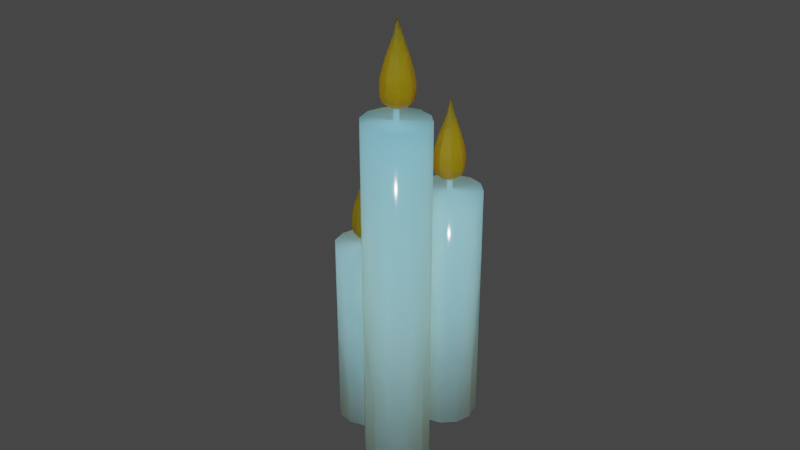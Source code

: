 # Source: triple_candle.blend  (saved by Blender 2.92.15; exported with 4.5.12 LTS)
import bpy
from mathutils import Matrix  # noqa: F401  (used for matrix-valued properties, if any)

bpy.ops.wm.read_factory_settings(use_empty=True)
scene = bpy.context.scene
scene.name = 'Scene'

# ---- collections
col_collection = bpy.data.collections.new('Collection'); scene.collection.children.link(col_collection)

# ---- materials (node trees are filled in below, after node groups)
mat_wax = bpy.data.materials.new('wax')
mat_wax.use_transparent_shadow = False
mat_fire = bpy.data.materials.new('fire')
mat_fire.use_transparent_shadow = False

# ---- material node trees
mat_wax.use_nodes = True; mat_wax.node_tree.nodes.clear()
_N = mat_wax.node_tree.nodes; _L = mat_wax.node_tree.links
n0 = _N.new('ShaderNodeBsdfPrincipled'); n0.name = 'Principled BSDF'; n0.location = (10, 300)
n0.distribution = 'GGX'
n0.subsurface_method = 'BURLEY'
n0.inputs[2].default_value = 0.1176
n0.inputs[3].default_value = 1.45
n0.inputs[8].default_value = 1.0
n0.inputs[10].default_value = 0.5441
n0.inputs[27].default_value = (0.0, 0.0, 0.0, 1.0)
n0.inputs[28].default_value = 1.0
n1 = _N.new('ShaderNodeOutputMaterial'); n1.name = 'Material Output'; n1.location = (300, 300)
_L.new(n0.outputs[0], n1.inputs[0])
n1.is_active_output = True
mat_fire.use_nodes = True; mat_fire.node_tree.nodes.clear()
_N = mat_fire.node_tree.nodes; _L = mat_fire.node_tree.links
n0 = _N.new('ShaderNodeBsdfPrincipled'); n0.name = 'Principled BSDF'; n0.location = (10, 300)
n0.distribution = 'GGX'
n0.subsurface_method = 'BURLEY'
n0.inputs[0].default_value = (0.8, 0.2403, 0.0, 1.0)
n0.inputs[3].default_value = 1.45
n0.inputs[8].default_value = 1.0
n0.inputs[10].default_value = 0.1273
n0.inputs[27].default_value = (0.0, 0.0, 0.0, 1.0)
n0.inputs[28].default_value = 1.0
n1 = _N.new('ShaderNodeOutputMaterial'); n1.name = 'Material Output'; n1.location = (300, 300)
_L.new(n0.outputs[0], n1.inputs[0])
n1.is_active_output = True

# ---- world
world_world = bpy.data.worlds.new('World'); scene.world = world_world
world_world.use_nodes = True; world_world.node_tree.nodes.clear()
_N = world_world.node_tree.nodes; _L = world_world.node_tree.links
n0 = _N.new('ShaderNodeOutputWorld'); n0.name = 'World Output'; n0.location = (300, 300)
n1 = _N.new('ShaderNodeBackground'); n1.name = 'Background'; n1.location = (10, 300)
n1.inputs[0].default_value = (0.05088, 0.05088, 0.05088, 1.0)
_L.new(n1.outputs[0], n0.inputs[0])
n0.is_active_output = True
world_world.color = (0.05088, 0.05088, 0.05088)
world_world.use_sun_shadow = False
world_world.sun_shadow_jitter_overblur = 0.0

# ---- meshes
me_cylinder = bpy.data.meshes.new('Cylinder')
me_cylinder.from_pydata([(-0.0128, 0.007775, 0.0), (-0.0128, -0.00137, 0.06), (-0.007799, 0.006436, 0.0), (-0.01237, -0.001485, 0.06), (-0.004138, 0.002775, 0.0), (-0.01206, -0.001797, 0.06), (-0.002799, -0.002225, 0.0), (-0.01194, -0.002225, 0.06), (-0.004138, -0.007225, 0.0), (-0.01206, -0.002652, 0.06), (-0.007799, -0.01088, 0.0), (-0.01237, -0.002965, 0.06), (-0.0128, -0.01222, 0.0), (-0.0128, -0.003079, 0.06), (-0.0178, -0.01088, 0.0), (-0.01323, -0.002965, 0.06), (-0.02146, -0.007225, 0.0), (-0.01354, -0.002652, 0.06), (-0.0228, -0.002225, 0.0), (-0.01365, -0.002225, 0.06), (-0.02146, 0.002775, 0.0), (-0.01354, -0.001797, 0.06), (-0.0178, 0.006436, 0.0), (-0.01323, -0.001485, 0.06), (-0.007799, 0.006436, 0.06), (-0.0128, 0.007775, 0.06), (-0.004138, 0.002775, 0.06), (-0.002799, -0.002225, 0.06), (-0.004138, -0.007225, 0.06), (-0.007799, -0.01088, 0.06), (-0.0128, -0.01222, 0.06), (-0.0178, -0.01088, 0.06), (-0.02146, -0.007225, 0.06), (-0.0228, -0.002225, 0.06), (-0.02146, 0.002775, 0.06), (-0.0178, 0.006436, 0.06), (-0.01237, -0.001485, 0.07153), (-0.0128, -0.00137, 0.07153), (-0.01206, -0.001797, 0.07153), (-0.01194, -0.002225, 0.07153), (-0.01206, -0.002652, 0.07153), (-0.01237, -0.002965, 0.07153), (-0.0128, -0.003079, 0.07153), (-0.01323, -0.002965, 0.07153), (-0.01354, -0.002652, 0.07153), (-0.01365, -0.002225, 0.07153), (-0.01354, -0.001797, 0.07153), (-0.01323, -0.001485, 0.07153), (0.004825, 0.02434, 3.725e-09), (0.004825, 0.0152, 0.07732), (0.009825, 0.023, 3.725e-09), (0.005252, 0.01508, 0.07732), (0.01348, 0.01934, 3.725e-09), (0.005565, 0.01477, 0.07732), (0.01482, 0.01434, 3.725e-09), (0.005679, 0.01434, 0.07732), (0.01348, 0.009343, 3.725e-09), (0.005565, 0.01392, 0.07732), (0.009825, 0.005683, 3.725e-09), (0.005252, 0.0136, 0.07732), (0.004825, 0.004343, 3.725e-09), (0.004825, 0.01349, 0.07732), (-0.0001754, 0.005683, 3.725e-09), (0.004397, 0.0136, 0.07732), (-0.003836, 0.009343, 3.725e-09), (0.004085, 0.01392, 0.07732), (-0.005175, 0.01434, 3.725e-09), (0.00397, 0.01434, 0.07732), (-0.003836, 0.01934, 3.725e-09), (0.004085, 0.01477, 0.07732), (-0.0001754, 0.023, 3.725e-09), (0.004397, 0.01508, 0.07732), (0.009825, 0.023, 0.07732), (0.004825, 0.02434, 0.07732), (0.01348, 0.01934, 0.07732), (0.01482, 0.01434, 0.07732), (0.01348, 0.009343, 0.07732), (0.009825, 0.005683, 0.07732), (0.004825, 0.004343, 0.07732), (-0.0001754, 0.005683, 0.07732), (-0.003836, 0.009343, 0.07732), (-0.005175, 0.01434, 0.07732), (-0.003836, 0.01934, 0.07732), (-0.0001754, 0.023, 0.07732), (0.005252, 0.01508, 0.08885), (0.004825, 0.0152, 0.08885), (0.005565, 0.01477, 0.08885), (0.005679, 0.01434, 0.08885), (0.005565, 0.01392, 0.08885), (0.005252, 0.0136, 0.08885), (0.004825, 0.01349, 0.08885), (0.004397, 0.0136, 0.08885), (0.004085, 0.01392, 0.08885), (0.00397, 0.01434, 0.08885), (0.004085, 0.01477, 0.08885), (0.004397, 0.01508, 0.08885), (0.006707, -0.002162, 0.0), (0.006707, -0.01131, 0.1073), (0.01171, -0.003502, 0.0), (0.007135, -0.01142, 0.1073), (0.01537, -0.007162, 0.0), (0.007447, -0.01173, 0.1073), (0.01671, -0.01216, 0.0), (0.007562, -0.01216, 0.1073), (0.01537, -0.01716, 0.0), (0.007447, -0.01259, 0.1073), (0.01171, -0.02082, 0.0), (0.007135, -0.0129, 0.1073), (0.006707, -0.02216, 0.0), (0.006707, -0.01302, 0.1073), (0.001707, -0.02082, 0.0), (0.00628, -0.0129, 0.1073), (-0.001953, -0.01716, 0.0), (0.005967, -0.01259, 0.1073), (-0.003293, -0.01216, 0.0), (0.005853, -0.01216, 0.1073), (-0.001953, -0.007162, 0.0), (0.005967, -0.01173, 0.1073), (0.001707, -0.003502, 0.0), (0.00628, -0.01142, 0.1073), (0.01171, -0.003502, 0.1073), (0.006707, -0.002162, 0.1073), (0.01537, -0.007162, 0.1073), (0.01671, -0.01216, 0.1073), (0.01537, -0.01716, 0.1073), (0.01171, -0.02082, 0.1073), (0.006707, -0.02216, 0.1073), (0.001707, -0.02082, 0.1073), (-0.001953, -0.01716, 0.1073), (-0.003293, -0.01216, 0.1073), (-0.001953, -0.007162, 0.1073), (0.001707, -0.003502, 0.1073), (0.007135, -0.01142, 0.1188), (0.006707, -0.01131, 0.1188), (0.007447, -0.01173, 0.1188), (0.007562, -0.01216, 0.1188), (0.007447, -0.01259, 0.1188), (0.007135, -0.0129, 0.1188), (0.006707, -0.01302, 0.1188), (0.00628, -0.0129, 0.1188), (0.005967, -0.01259, 0.1188), (0.005853, -0.01216, 0.1188), (0.005967, -0.01173, 0.1188), (0.00628, -0.01142, 0.1188)], [], [(0, 25, 24, 2), (2, 24, 26, 4), (4, 26, 27, 6), (6, 27, 28, 8), (8, 28, 29, 10), (10, 29, 30, 12), (12, 30, 31, 14), (14, 31, 32, 16), (16, 32, 33, 18), (18, 33, 34, 20), (3, 1, 37, 36), (20, 34, 35, 22), (22, 35, 25, 0), (0, 2, 4, 6, 8, 10, 12, 14, 16, 18, 20, 22), (1, 3, 24, 25), (3, 5, 26, 24), (5, 7, 27, 26), (7, 9, 28, 27), (9, 11, 29, 28), (11, 13, 30, 29), (13, 15, 31, 30), (15, 17, 32, 31), (17, 19, 33, 32), (19, 21, 34, 33), (21, 23, 35, 34), (23, 1, 25, 35), (36, 37, 47, 46, 45, 44, 43, 42, 41, 40, 39, 38), (17, 15, 43, 44), (11, 9, 40, 41), (1, 23, 47, 37), (5, 3, 36, 38), (19, 17, 44, 45), (13, 11, 41, 42), (7, 5, 38, 39), (21, 19, 45, 46), (15, 13, 42, 43), (9, 7, 39, 40), (23, 21, 46, 47), (48, 73, 72, 50), (50, 72, 74, 52), (52, 74, 75, 54), (54, 75, 76, 56), (56, 76, 77, 58), (58, 77, 78, 60), (60, 78, 79, 62), (62, 79, 80, 64), (64, 80, 81, 66), (66, 81, 82, 68), (51, 49, 85, 84), (68, 82, 83, 70), (70, 83, 73, 48), (48, 50, 52, 54, 56, 58, 60, 62, 64, 66, 68, 70), (49, 51, 72, 73), (51, 53, 74, 72), (53, 55, 75, 74), (55, 57, 76, 75), (57, 59, 77, 76), (59, 61, 78, 77), (61, 63, 79, 78), (63, 65, 80, 79), (65, 67, 81, 80), (67, 69, 82, 81), (69, 71, 83, 82), (71, 49, 73, 83), (84, 85, 95, 94, 93, 92, 91, 90, 89, 88, 87, 86), (65, 63, 91, 92), (59, 57, 88, 89), (49, 71, 95, 85), (53, 51, 84, 86), (67, 65, 92, 93), (61, 59, 89, 90), (55, 53, 86, 87), (69, 67, 93, 94), (63, 61, 90, 91), (57, 55, 87, 88), (71, 69, 94, 95), (96, 121, 120, 98), (98, 120, 122, 100), (100, 122, 123, 102), (102, 123, 124, 104), (104, 124, 125, 106), (106, 125, 126, 108), (108, 126, 127, 110), (110, 127, 128, 112), (112, 128, 129, 114), (114, 129, 130, 116), (99, 97, 133, 132), (116, 130, 131, 118), (118, 131, 121, 96), (96, 98, 100, 102, 104, 106, 108, 110, 112, 114, 116, 118), (97, 99, 120, 121), (99, 101, 122, 120), (101, 103, 123, 122), (103, 105, 124, 123), (105, 107, 125, 124), (107, 109, 126, 125), (109, 111, 127, 126), (111, 113, 128, 127), (113, 115, 129, 128), (115, 117, 130, 129), (117, 119, 131, 130), (119, 97, 121, 131), (132, 133, 143, 142, 141, 140, 139, 138, 137, 136, 135, 134), (113, 111, 139, 140), (107, 105, 136, 137), (97, 119, 143, 133), (101, 99, 132, 134), (115, 113, 140, 141), (109, 107, 137, 138), (103, 101, 134, 135), (117, 115, 141, 142), (111, 109, 138, 139), (105, 103, 135, 136), (119, 117, 142, 143)])
me_cylinder.polygons.foreach_set('use_smooth', [True] * 114)
_uv = me_cylinder.uv_layers.new(name='UVMap')
_uv.uv.foreach_set('vector', [1.0, 0.5, 1.0, 1.0, 0.9167, 1.0, 0.9167, 0.5, 0.9167, 0.5, 0.9167, 1.0, 0.8333, 1.0, 0.8333, 0.5, 0.8333, 0.5, 0.8333, 1.0, 0.75, 1.0, 0.75, 0.5, 0.75, 0.5, 0.75, 1.0, 0.6667, 1.0, 0.6667, 0.5, 0.6667, 0.5, 0.6667, 1.0, 0.5833, 1.0, 0.5833, 0.5, 0.5833, 0.5, 0.5833, 1.0, 0.5, 1.0, 0.5, 0.5, 0.5, 0.5, 0.5, 1.0, 0.4167, 1.0, 0.4167, 0.5, 0.4167, 0.5, 0.4167, 1.0, 0.3333, 1.0, 0.3333, 0.5, 0.3333, 0.5, 0.3333, 1.0, 0.25, 1.0, 0.25, 0.5, 0.25, 0.5, 0.25, 1.0, 0.1667, 1.0, 0.1667, 0.5, 0.2758, 0.2947, 0.25, 0.3016, 0.25, 0.3016, 0.2758, 0.2947, 0.1667, 0.5, 0.1667, 1.0, 0.08333, 1.0, 0.08333, 0.5, 0.08333, 0.5, 0.08333, 1.0, 7.451e-08, 1.0, 7.451e-08, 0.5, 0.75, 0.49, 0.87, 0.4578, 0.9578, 0.37, 0.99, 0.25, 0.9578, 0.13, 0.87, 0.04215, 0.75, 0.01, 0.63, 0.04215, 0.5422, 0.13, 0.51, 0.25, 0.5422, 0.37, 0.63, 0.4578, 0.25, 0.3016, 0.2758, 0.2947, 0.37, 0.4578, 0.25, 0.49, 0.2758, 0.2947, 0.2947, 0.2758, 0.4578, 0.37, 0.37, 0.4578, 0.2947, 0.2758, 0.3016, 0.25, 0.49, 0.25, 0.4578, 0.37, 0.3016, 0.25, 0.2947, 0.2242, 0.4578, 0.13, 0.49, 0.25, 0.2947, 0.2242, 0.2758, 0.2053, 0.37, 0.04215, 0.4578, 0.13, 0.2758, 0.2053, 0.25, 0.1984, 0.25, 0.01, 0.37, 0.04215, 0.25, 0.1984, 0.2242, 0.2053, 0.13, 0.04215, 0.25, 0.01, 0.2242, 0.2053, 0.2053, 0.2242, 0.04215, 0.13, 0.13, 0.04215, 0.2053, 0.2242, 0.1984, 0.25, 0.01, 0.25, 0.04215, 0.13, 0.1984, 0.25, 0.2053, 0.2758, 0.04215, 0.37, 0.01, 0.25, 0.2053, 0.2758, 0.2242, 0.2947, 0.13, 0.4578, 0.04215, 0.37, 0.2242, 0.2947, 0.25, 0.3016, 0.25, 0.49, 0.13, 0.4578, 0.2758, 0.2947, 0.25, 0.3016, 0.2242, 0.2947, 0.2053, 0.2758, 0.1984, 0.25, 0.2053, 0.2242, 0.2242, 0.2053, 0.25, 0.1984, 0.2758, 0.2053, 0.2947, 0.2242, 0.3016, 0.25, 0.2947, 0.2758, 0.2053, 0.2242, 0.2242, 0.2053, 0.2242, 0.2053, 0.2053, 0.2242, 0.2758, 0.2053, 0.2947, 0.2242, 0.2947, 0.2242, 0.2758, 0.2053, 0.25, 0.3016, 0.2242, 0.2947, 0.2242, 0.2947, 0.25, 0.3016, 0.2947, 0.2758, 0.2758, 0.2947, 0.2758, 0.2947, 0.2947, 0.2758, 0.1984, 0.25, 0.2053, 0.2242, 0.2053, 0.2242, 0.1984, 0.25, 0.25, 0.1984, 0.2758, 0.2053, 0.2758, 0.2053, 0.25, 0.1984, 0.3016, 0.25, 0.2947, 0.2758, 0.2947, 0.2758, 0.3016, 0.25, 0.2053, 0.2758, 0.1984, 0.25, 0.1984, 0.25, 0.2053, 0.2758, 0.2242, 0.2053, 0.25, 0.1984, 0.25, 0.1984, 0.2242, 0.2053, 0.2947, 0.2242, 0.3016, 0.25, 0.3016, 0.25, 0.2947, 0.2242, 0.2242, 0.2947, 0.2053, 0.2758, 0.2053, 0.2758, 0.2242, 0.2947, 1.0, 0.5, 1.0, 1.0, 0.9167, 1.0, 0.9167, 0.5, 0.9167, 0.5, 0.9167, 1.0, 0.8333, 1.0, 0.8333, 0.5, 0.8333, 0.5, 0.8333, 1.0, 0.75, 1.0, 0.75, 0.5, 0.75, 0.5, 0.75, 1.0, 0.6667, 1.0, 0.6667, 0.5, 0.6667, 0.5, 0.6667, 1.0, 0.5833, 1.0, 0.5833, 0.5, 0.5833, 0.5, 0.5833, 1.0, 0.5, 1.0, 0.5, 0.5, 0.5, 0.5, 0.5, 1.0, 0.4167, 1.0, 0.4167, 0.5, 0.4167, 0.5, 0.4167, 1.0, 0.3333, 1.0, 0.3333, 0.5, 0.3333, 0.5, 0.3333, 1.0, 0.25, 1.0, 0.25, 0.5, 0.25, 0.5, 0.25, 1.0, 0.1667, 1.0, 0.1667, 0.5, 0.2758, 0.2947, 0.25, 0.3016, 0.25, 0.3016, 0.2758, 0.2947, 0.1667, 0.5, 0.1667, 1.0, 0.08333, 1.0, 0.08333, 0.5, 0.08333, 0.5, 0.08333, 1.0, 7.451e-08, 1.0, 7.451e-08, 0.5, 0.75, 0.49, 0.87, 0.4578, 0.9578, 0.37, 0.99, 0.25, 0.9578, 0.13, 0.87, 0.04215, 0.75, 0.01, 0.63, 0.04215, 0.5422, 0.13, 0.51, 0.25, 0.5422, 0.37, 0.63, 0.4578, 0.25, 0.3016, 0.2758, 0.2947, 0.37, 0.4578, 0.25, 0.49, 0.2758, 0.2947, 0.2947, 0.2758, 0.4578, 0.37, 0.37, 0.4578, 0.2947, 0.2758, 0.3016, 0.25, 0.49, 0.25, 0.4578, 0.37, 0.3016, 0.25, 0.2947, 0.2242, 0.4578, 0.13, 0.49, 0.25, 0.2947, 0.2242, 0.2758, 0.2053, 0.37, 0.04215, 0.4578, 0.13, 0.2758, 0.2053, 0.25, 0.1984, 0.25, 0.01, 0.37, 0.04215, 0.25, 0.1984, 0.2242, 0.2053, 0.13, 0.04215, 0.25, 0.01, 0.2242, 0.2053, 0.2053, 0.2242, 0.04215, 0.13, 0.13, 0.04215, 0.2053, 0.2242, 0.1984, 0.25, 0.01, 0.25, 0.04215, 0.13, 0.1984, 0.25, 0.2053, 0.2758, 0.04215, 0.37, 0.01, 0.25, 0.2053, 0.2758, 0.2242, 0.2947, 0.13, 0.4578, 0.04215, 0.37, 0.2242, 0.2947, 0.25, 0.3016, 0.25, 0.49, 0.13, 0.4578, 0.2758, 0.2947, 0.25, 0.3016, 0.2242, 0.2947, 0.2053, 0.2758, 0.1984, 0.25, 0.2053, 0.2242, 0.2242, 0.2053, 0.25, 0.1984, 0.2758, 0.2053, 0.2947, 0.2242, 0.3016, 0.25, 0.2947, 0.2758, 0.2053, 0.2242, 0.2242, 0.2053, 0.2242, 0.2053, 0.2053, 0.2242, 0.2758, 0.2053, 0.2947, 0.2242, 0.2947, 0.2242, 0.2758, 0.2053, 0.25, 0.3016, 0.2242, 0.2947, 0.2242, 0.2947, 0.25, 0.3016, 0.2947, 0.2758, 0.2758, 0.2947, 0.2758, 0.2947, 0.2947, 0.2758, 0.1984, 0.25, 0.2053, 0.2242, 0.2053, 0.2242, 0.1984, 0.25, 0.25, 0.1984, 0.2758, 0.2053, 0.2758, 0.2053, 0.25, 0.1984, 0.3016, 0.25, 0.2947, 0.2758, 0.2947, 0.2758, 0.3016, 0.25, 0.2053, 0.2758, 0.1984, 0.25, 0.1984, 0.25, 0.2053, 0.2758, 0.2242, 0.2053, 0.25, 0.1984, 0.25, 0.1984, 0.2242, 0.2053, 0.2947, 0.2242, 0.3016, 0.25, 0.3016, 0.25, 0.2947, 0.2242, 0.2242, 0.2947, 0.2053, 0.2758, 0.2053, 0.2758, 0.2242, 0.2947, 1.0, 0.5, 1.0, 1.0, 0.9167, 1.0, 0.9167, 0.5, 0.9167, 0.5, 0.9167, 1.0, 0.8333, 1.0, 0.8333, 0.5, 0.8333, 0.5, 0.8333, 1.0, 0.75, 1.0, 0.75, 0.5, 0.75, 0.5, 0.75, 1.0, 0.6667, 1.0, 0.6667, 0.5, 0.6667, 0.5, 0.6667, 1.0, 0.5833, 1.0, 0.5833, 0.5, 0.5833, 0.5, 0.5833, 1.0, 0.5, 1.0, 0.5, 0.5, 0.5, 0.5, 0.5, 1.0, 0.4167, 1.0, 0.4167, 0.5, 0.4167, 0.5, 0.4167, 1.0, 0.3333, 1.0, 0.3333, 0.5, 0.3333, 0.5, 0.3333, 1.0, 0.25, 1.0, 0.25, 0.5, 0.25, 0.5, 0.25, 1.0, 0.1667, 1.0, 0.1667, 0.5, 0.2758, 0.2947, 0.25, 0.3016, 0.25, 0.3016, 0.2758, 0.2947, 0.1667, 0.5, 0.1667, 1.0, 0.08333, 1.0, 0.08333, 0.5, 0.08333, 0.5, 0.08333, 1.0, 7.451e-08, 1.0, 7.451e-08, 0.5, 0.75, 0.49, 0.87, 0.4578, 0.9578, 0.37, 0.99, 0.25, 0.9578, 0.13, 0.87, 0.04215, 0.75, 0.01, 0.63, 0.04215, 0.5422, 0.13, 0.51, 0.25, 0.5422, 0.37, 0.63, 0.4578, 0.25, 0.3016, 0.2758, 0.2947, 0.37, 0.4578, 0.25, 0.49, 0.2758, 0.2947, 0.2947, 0.2758, 0.4578, 0.37, 0.37, 0.4578, 0.2947, 0.2758, 0.3016, 0.25, 0.49, 0.25, 0.4578, 0.37, 0.3016, 0.25, 0.2947, 0.2242, 0.4578, 0.13, 0.49, 0.25, 0.2947, 0.2242, 0.2758, 0.2053, 0.37, 0.04215, 0.4578, 0.13, 0.2758, 0.2053, 0.25, 0.1984, 0.25, 0.01, 0.37, 0.04215, 0.25, 0.1984, 0.2242, 0.2053, 0.13, 0.04215, 0.25, 0.01, 0.2242, 0.2053, 0.2053, 0.2242, 0.04215, 0.13, 0.13, 0.04215, 0.2053, 0.2242, 0.1984, 0.25, 0.01, 0.25, 0.04215, 0.13, 0.1984, 0.25, 0.2053, 0.2758, 0.04215, 0.37, 0.01, 0.25, 0.2053, 0.2758, 0.2242, 0.2947, 0.13, 0.4578, 0.04215, 0.37, 0.2242, 0.2947, 0.25, 0.3016, 0.25, 0.49, 0.13, 0.4578, 0.2758, 0.2947, 0.25, 0.3016, 0.2242, 0.2947, 0.2053, 0.2758, 0.1984, 0.25, 0.2053, 0.2242, 0.2242, 0.2053, 0.25, 0.1984, 0.2758, 0.2053, 0.2947, 0.2242, 0.3016, 0.25, 0.2947, 0.2758, 0.2053, 0.2242, 0.2242, 0.2053, 0.2242, 0.2053, 0.2053, 0.2242, 0.2758, 0.2053, 0.2947, 0.2242, 0.2947, 0.2242, 0.2758, 0.2053, 0.25, 0.3016, 0.2242, 0.2947, 0.2242, 0.2947, 0.25, 0.3016, 0.2947, 0.2758, 0.2758, 0.2947, 0.2758, 0.2947, 0.2947, 0.2758, 0.1984, 0.25, 0.2053, 0.2242, 0.2053, 0.2242, 0.1984, 0.25, 0.25, 0.1984, 0.2758, 0.2053, 0.2758, 0.2053, 0.25, 0.1984, 0.3016, 0.25, 0.2947, 0.2758, 0.2947, 0.2758, 0.3016, 0.25, 0.2053, 0.2758, 0.1984, 0.25, 0.1984, 0.25, 0.2053, 0.2758, 0.2242, 0.2053, 0.25, 0.1984, 0.25, 0.1984, 0.2242, 0.2053, 0.2947, 0.2242, 0.3016, 0.25, 0.3016, 0.25, 0.2947, 0.2242, 0.2242, 0.2947, 0.2053, 0.2758, 0.2053, 0.2758, 0.2242, 0.2947])
me_cylinder.materials.append(mat_wax)
me_cylinder.use_remesh_fix_poles = True
me_cylinder.use_remesh_preserve_attributes = False
me_cylinder.use_mirror_vertex_groups = False
me_cylinder.update()
me_cube = bpy.data.meshes.new('Cube')
me_cube.from_pydata([(-0.01221, -0.001538, 0.08442), (-0.008384, 0.002285, 0.06155), (-0.01221, -0.002535, 0.08442), (-0.008384, -0.006359, 0.06155), (-0.0132, -0.001538, 0.08442), (-0.01703, 0.002285, 0.06155), (-0.0132, -0.002535, 0.08442), (-0.01703, -0.006359, 0.06155), (-0.01048, -0.001095, 0.08061), (-0.009725, 0.0009443, 0.0768), (-0.008384, 0.002285, 0.07299), (-0.00749, 0.00318, 0.06918), (-0.00749, 0.00318, 0.06536), (-0.00749, -0.007253, 0.06536), (-0.00749, -0.007253, 0.06918), (-0.008384, -0.006359, 0.07299), (-0.009725, -0.005017, 0.0768), (-0.01048, -0.004209, 0.08061), (-0.01792, -0.007253, 0.06536), (-0.01792, -0.007253, 0.06918), (-0.01703, -0.006359, 0.07299), (-0.01569, -0.005017, 0.0768), (-0.0136, -0.004209, 0.08061), (-0.01792, 0.00318, 0.06536), (-0.01792, 0.00318, 0.06918), (-0.01703, 0.002285, 0.07299), (-0.01569, 0.0009443, 0.0768), (-0.0136, -0.001095, 0.08061), (-0.01258, -0.002167, 0.08638), (-0.01258, -0.001906, 0.08638), (-0.01284, -0.002167, 0.08638), (-0.01284, -0.001906, 0.08638), (0.005233, 0.01459, 0.1035), (0.009057, 0.01841, 0.08065), (0.005233, 0.01359, 0.1035), (0.009057, 0.009765, 0.08065), (0.004237, 0.01459, 0.1035), (0.0004127, 0.01841, 0.08065), (0.004237, 0.01359, 0.1035), (0.0004127, 0.009765, 0.08065), (0.00696, 0.01503, 0.09971), (0.007716, 0.01707, 0.0959), (0.009057, 0.01841, 0.09208), (0.009951, 0.0193, 0.08827), (0.009951, 0.0193, 0.08446), (0.009951, 0.00887, 0.08446), (0.009951, 0.00887, 0.08827), (0.009057, 0.009765, 0.09208), (0.007716, 0.01111, 0.0959), (0.00696, 0.01191, 0.09971), (-0.0004818, 0.00887, 0.08446), (-0.0004818, 0.00887, 0.08827), (0.0004127, 0.009765, 0.09208), (0.001754, 0.01111, 0.0959), (0.003845, 0.01191, 0.09971), (-0.0004818, 0.0193, 0.08446), (-0.0004818, 0.0193, 0.08827), (0.0004127, 0.01841, 0.09208), (0.001754, 0.01707, 0.0959), (0.003845, 0.01503, 0.09971), (0.004865, 0.01396, 0.1055), (0.004865, 0.01422, 0.1055), (0.004604, 0.01396, 0.1055), (0.004604, 0.01422, 0.1055), (0.007928, -0.01191, 0.1338), (0.01175, -0.00809, 0.1109), (0.007928, -0.01291, 0.1338), (0.01175, -0.01673, 0.1109), (0.006931, -0.01191, 0.1338), (0.003108, -0.00809, 0.1109), (0.006931, -0.01291, 0.1338), (0.003108, -0.01673, 0.1109), (0.009654, -0.01147, 0.13), (0.01041, -0.009431, 0.1262), (0.01175, -0.00809, 0.1223), (0.01265, -0.007195, 0.1185), (0.01265, -0.007195, 0.1147), (0.01265, -0.01763, 0.1147), (0.01265, -0.01763, 0.1185), (0.01175, -0.01673, 0.1223), (0.01041, -0.01539, 0.1262), (0.009654, -0.01458, 0.13), (0.002213, -0.01763, 0.1147), (0.002213, -0.01763, 0.1185), (0.003108, -0.01673, 0.1223), (0.004449, -0.01539, 0.1262), (0.00654, -0.01458, 0.13), (0.002213, -0.007195, 0.1147), (0.002213, -0.007195, 0.1185), (0.003108, -0.00809, 0.1223), (0.004449, -0.009431, 0.1262), (0.00654, -0.01147, 0.13), (0.00756, -0.01254, 0.1357), (0.00756, -0.01228, 0.1357), (0.007299, -0.01254, 0.1357), (0.007299, -0.01228, 0.1357)], [], [(12, 1, 3, 13), (13, 3, 7, 18), (18, 7, 5, 23), (23, 5, 1, 12), (4, 0, 29, 31), (7, 3, 1, 5), (4, 27, 8, 0), (27, 26, 9, 8), (26, 25, 10, 9), (25, 24, 11, 10), (24, 23, 12, 11), (6, 22, 27, 4), (22, 21, 26, 27), (21, 20, 25, 26), (20, 19, 24, 25), (19, 18, 23, 24), (2, 17, 22, 6), (17, 16, 21, 22), (16, 15, 20, 21), (15, 14, 19, 20), (14, 13, 18, 19), (0, 8, 17, 2), (8, 9, 16, 17), (9, 10, 15, 16), (10, 11, 14, 15), (11, 12, 13, 14), (28, 30, 31, 29), (2, 6, 30, 28), (0, 2, 28, 29), (6, 4, 31, 30), (44, 33, 35, 45), (45, 35, 39, 50), (50, 39, 37, 55), (55, 37, 33, 44), (36, 32, 61, 63), (39, 35, 33, 37), (36, 59, 40, 32), (59, 58, 41, 40), (58, 57, 42, 41), (57, 56, 43, 42), (56, 55, 44, 43), (38, 54, 59, 36), (54, 53, 58, 59), (53, 52, 57, 58), (52, 51, 56, 57), (51, 50, 55, 56), (34, 49, 54, 38), (49, 48, 53, 54), (48, 47, 52, 53), (47, 46, 51, 52), (46, 45, 50, 51), (32, 40, 49, 34), (40, 41, 48, 49), (41, 42, 47, 48), (42, 43, 46, 47), (43, 44, 45, 46), (60, 62, 63, 61), (34, 38, 62, 60), (32, 34, 60, 61), (38, 36, 63, 62), (76, 65, 67, 77), (77, 67, 71, 82), (82, 71, 69, 87), (87, 69, 65, 76), (68, 64, 93, 95), (71, 67, 65, 69), (68, 91, 72, 64), (91, 90, 73, 72), (90, 89, 74, 73), (89, 88, 75, 74), (88, 87, 76, 75), (70, 86, 91, 68), (86, 85, 90, 91), (85, 84, 89, 90), (84, 83, 88, 89), (83, 82, 87, 88), (66, 81, 86, 70), (81, 80, 85, 86), (80, 79, 84, 85), (79, 78, 83, 84), (78, 77, 82, 83), (64, 72, 81, 66), (72, 73, 80, 81), (73, 74, 79, 80), (74, 75, 78, 79), (75, 76, 77, 78), (92, 94, 95, 93), (66, 70, 94, 92), (64, 66, 92, 93), (70, 68, 95, 94)])
_uv = me_cube.uv_layers.new(name='UVMap')
_uv.uv.foreach_set('vector', [0.5833, 0.0, 0.625, 0.0, 0.625, 0.25, 0.5833, 0.25, 0.5833, 0.25, 0.625, 0.25, 0.625, 0.5, 0.5833, 0.5, 0.5833, 0.5, 0.625, 0.5, 0.625, 0.75, 0.5833, 0.75, 0.5833, 0.75, 0.625, 0.75, 0.625, 1.0, 0.5833, 1.0, 0.375, 0.75, 0.375, 1.0, 0.375, 1.0, 0.375, 0.75, 0.625, 0.5, 0.875, 0.5, 0.875, 0.75, 0.625, 0.75, 0.375, 0.75, 0.4167, 0.75, 0.4167, 1.0, 0.375, 1.0, 0.4167, 0.75, 0.4583, 0.75, 0.4583, 1.0, 0.4167, 1.0, 0.4583, 0.75, 0.5, 0.75, 0.5, 1.0, 0.4583, 1.0, 0.5, 0.75, 0.5417, 0.75, 0.5417, 1.0, 0.5, 1.0, 0.5417, 0.75, 0.5833, 0.75, 0.5833, 1.0, 0.5417, 1.0, 0.375, 0.5, 0.4167, 0.5, 0.4167, 0.75, 0.375, 0.75, 0.4167, 0.5, 0.4583, 0.5, 0.4583, 0.75, 0.4167, 0.75, 0.4583, 0.5, 0.5, 0.5, 0.5, 0.75, 0.4583, 0.75, 0.5, 0.5, 0.5417, 0.5, 0.5417, 0.75, 0.5, 0.75, 0.5417, 0.5, 0.5833, 0.5, 0.5833, 0.75, 0.5417, 0.75, 0.375, 0.25, 0.4167, 0.25, 0.4167, 0.5, 0.375, 0.5, 0.4167, 0.25, 0.4583, 0.25, 0.4583, 0.5, 0.4167, 0.5, 0.4583, 0.25, 0.5, 0.25, 0.5, 0.5, 0.4583, 0.5, 0.5, 0.25, 0.5417, 0.25, 0.5417, 0.5, 0.5, 0.5, 0.5417, 0.25, 0.5833, 0.25, 0.5833, 0.5, 0.5417, 0.5, 0.375, 0.0, 0.4167, 0.0, 0.4167, 0.25, 0.375, 0.25, 0.4167, 0.0, 0.4583, 0.0, 0.4583, 0.25, 0.4167, 0.25, 0.4583, 0.0, 0.5, 0.0, 0.5, 0.25, 0.4583, 0.25, 0.5, 0.0, 0.5417, 0.0, 0.5417, 0.25, 0.5, 0.25, 0.5417, 0.0, 0.5833, 0.0, 0.5833, 0.25, 0.5417, 0.25, 0.125, 0.5, 0.375, 0.5, 0.375, 0.75, 0.125, 0.75, 0.375, 0.25, 0.375, 0.5, 0.375, 0.5, 0.375, 0.25, 0.375, 0.0, 0.375, 0.25, 0.375, 0.25, 0.375, 0.0, 0.375, 0.5, 0.375, 0.75, 0.375, 0.75, 0.375, 0.5, 0.5833, 0.0, 0.625, 0.0, 0.625, 0.25, 0.5833, 0.25, 0.5833, 0.25, 0.625, 0.25, 0.625, 0.5, 0.5833, 0.5, 0.5833, 0.5, 0.625, 0.5, 0.625, 0.75, 0.5833, 0.75, 0.5833, 0.75, 0.625, 0.75, 0.625, 1.0, 0.5833, 1.0, 0.375, 0.75, 0.375, 1.0, 0.375, 1.0, 0.375, 0.75, 0.625, 0.5, 0.875, 0.5, 0.875, 0.75, 0.625, 0.75, 0.375, 0.75, 0.4167, 0.75, 0.4167, 1.0, 0.375, 1.0, 0.4167, 0.75, 0.4583, 0.75, 0.4583, 1.0, 0.4167, 1.0, 0.4583, 0.75, 0.5, 0.75, 0.5, 1.0, 0.4583, 1.0, 0.5, 0.75, 0.5417, 0.75, 0.5417, 1.0, 0.5, 1.0, 0.5417, 0.75, 0.5833, 0.75, 0.5833, 1.0, 0.5417, 1.0, 0.375, 0.5, 0.4167, 0.5, 0.4167, 0.75, 0.375, 0.75, 0.4167, 0.5, 0.4583, 0.5, 0.4583, 0.75, 0.4167, 0.75, 0.4583, 0.5, 0.5, 0.5, 0.5, 0.75, 0.4583, 0.75, 0.5, 0.5, 0.5417, 0.5, 0.5417, 0.75, 0.5, 0.75, 0.5417, 0.5, 0.5833, 0.5, 0.5833, 0.75, 0.5417, 0.75, 0.375, 0.25, 0.4167, 0.25, 0.4167, 0.5, 0.375, 0.5, 0.4167, 0.25, 0.4583, 0.25, 0.4583, 0.5, 0.4167, 0.5, 0.4583, 0.25, 0.5, 0.25, 0.5, 0.5, 0.4583, 0.5, 0.5, 0.25, 0.5417, 0.25, 0.5417, 0.5, 0.5, 0.5, 0.5417, 0.25, 0.5833, 0.25, 0.5833, 0.5, 0.5417, 0.5, 0.375, 0.0, 0.4167, 0.0, 0.4167, 0.25, 0.375, 0.25, 0.4167, 0.0, 0.4583, 0.0, 0.4583, 0.25, 0.4167, 0.25, 0.4583, 0.0, 0.5, 0.0, 0.5, 0.25, 0.4583, 0.25, 0.5, 0.0, 0.5417, 0.0, 0.5417, 0.25, 0.5, 0.25, 0.5417, 0.0, 0.5833, 0.0, 0.5833, 0.25, 0.5417, 0.25, 0.125, 0.5, 0.375, 0.5, 0.375, 0.75, 0.125, 0.75, 0.375, 0.25, 0.375, 0.5, 0.375, 0.5, 0.375, 0.25, 0.375, 0.0, 0.375, 0.25, 0.375, 0.25, 0.375, 0.0, 0.375, 0.5, 0.375, 0.75, 0.375, 0.75, 0.375, 0.5, 0.5833, 0.0, 0.625, 0.0, 0.625, 0.25, 0.5833, 0.25, 0.5833, 0.25, 0.625, 0.25, 0.625, 0.5, 0.5833, 0.5, 0.5833, 0.5, 0.625, 0.5, 0.625, 0.75, 0.5833, 0.75, 0.5833, 0.75, 0.625, 0.75, 0.625, 1.0, 0.5833, 1.0, 0.375, 0.75, 0.375, 1.0, 0.375, 1.0, 0.375, 0.75, 0.625, 0.5, 0.875, 0.5, 0.875, 0.75, 0.625, 0.75, 0.375, 0.75, 0.4167, 0.75, 0.4167, 1.0, 0.375, 1.0, 0.4167, 0.75, 0.4583, 0.75, 0.4583, 1.0, 0.4167, 1.0, 0.4583, 0.75, 0.5, 0.75, 0.5, 1.0, 0.4583, 1.0, 0.5, 0.75, 0.5417, 0.75, 0.5417, 1.0, 0.5, 1.0, 0.5417, 0.75, 0.5833, 0.75, 0.5833, 1.0, 0.5417, 1.0, 0.375, 0.5, 0.4167, 0.5, 0.4167, 0.75, 0.375, 0.75, 0.4167, 0.5, 0.4583, 0.5, 0.4583, 0.75, 0.4167, 0.75, 0.4583, 0.5, 0.5, 0.5, 0.5, 0.75, 0.4583, 0.75, 0.5, 0.5, 0.5417, 0.5, 0.5417, 0.75, 0.5, 0.75, 0.5417, 0.5, 0.5833, 0.5, 0.5833, 0.75, 0.5417, 0.75, 0.375, 0.25, 0.4167, 0.25, 0.4167, 0.5, 0.375, 0.5, 0.4167, 0.25, 0.4583, 0.25, 0.4583, 0.5, 0.4167, 0.5, 0.4583, 0.25, 0.5, 0.25, 0.5, 0.5, 0.4583, 0.5, 0.5, 0.25, 0.5417, 0.25, 0.5417, 0.5, 0.5, 0.5, 0.5417, 0.25, 0.5833, 0.25, 0.5833, 0.5, 0.5417, 0.5, 0.375, 0.0, 0.4167, 0.0, 0.4167, 0.25, 0.375, 0.25, 0.4167, 0.0, 0.4583, 0.0, 0.4583, 0.25, 0.4167, 0.25, 0.4583, 0.0, 0.5, 0.0, 0.5, 0.25, 0.4583, 0.25, 0.5, 0.0, 0.5417, 0.0, 0.5417, 0.25, 0.5, 0.25, 0.5417, 0.0, 0.5833, 0.0, 0.5833, 0.25, 0.5417, 0.25, 0.125, 0.5, 0.375, 0.5, 0.375, 0.75, 0.125, 0.75, 0.375, 0.25, 0.375, 0.5, 0.375, 0.5, 0.375, 0.25, 0.375, 0.0, 0.375, 0.25, 0.375, 0.25, 0.375, 0.0, 0.375, 0.5, 0.375, 0.75, 0.375, 0.75, 0.375, 0.5])
me_cube.materials.append(mat_fire)
me_cube.use_remesh_fix_poles = True
me_cube.use_remesh_preserve_attributes = False
me_cube.use_mirror_vertex_groups = False
me_cube.update()

# ---- objects
ob_cylinder = bpy.data.objects.new('Cylinder', me_cylinder)
ob_cube = bpy.data.objects.new('Cube', me_cube)

# ---- transforms, parenting, visibility, modifiers, constraints
ob_cylinder.location = (0.0, 0.0, 0.0)
ob_cylinder.lineart.crease_threshold = 0.0
ob_cube.location = (0.0, 0.0, 0.0)
ob_cube.lineart.crease_threshold = 0.0
_m = ob_cube.modifiers.new('Subdivision', 'SUBSURF')
_m.uv_smooth = 'PRESERVE_CORNERS'
_m.render_levels = 1

# ---- collection membership
col_collection.objects.link(ob_cylinder)
col_collection.objects.link(ob_cube)

# ---- scene / render settings (as saved in the file)
scene.frame_start = 1; scene.frame_end = 250; scene.frame_set(1)
scene.render.engine = 'BLENDER_EEVEE_NEXT'
scene.cycles.use_denoising = False
scene.cycles.samples = 128
scene.cycles.sampling_pattern = 'TABULATED_SOBOL'
scene.cycles.use_adaptive_sampling = False
scene.cycles.use_light_tree = False
scene.view_settings.view_transform = 'Filmic'
bpy.context.view_layer.update()

# ---- added for rendering (the .blend has no active camera and no usable light): camera, sun
cam_auto = bpy.data.cameras.new('AutoCamera')
cam_auto.lens = 50.0
cam_auto.sensor_width = 36.0
cam_auto.clip_end = 1000.0
ob_auto_camera = bpy.data.objects.new('AutoCamera', cam_auto)
scene.collection.objects.link(ob_auto_camera)
ob_auto_camera.location = (0.181999, -0.220963, 0.215901)
ob_auto_camera.rotation_euler = (1.09748, -7.21219e-08, 0.694738)
scene.camera = ob_auto_camera
light_auto_sun = bpy.data.lights.new('AutoSun', 'SUN')
light_auto_sun.energy = 3.0
light_auto_sun.angle = 0.0523599
ob_auto_sun = bpy.data.objects.new('AutoSun', light_auto_sun)
scene.collection.objects.link(ob_auto_sun)
ob_auto_sun.rotation_euler = (0.872665, 0.174533, 0.523599)
bpy.context.view_layer.update()
